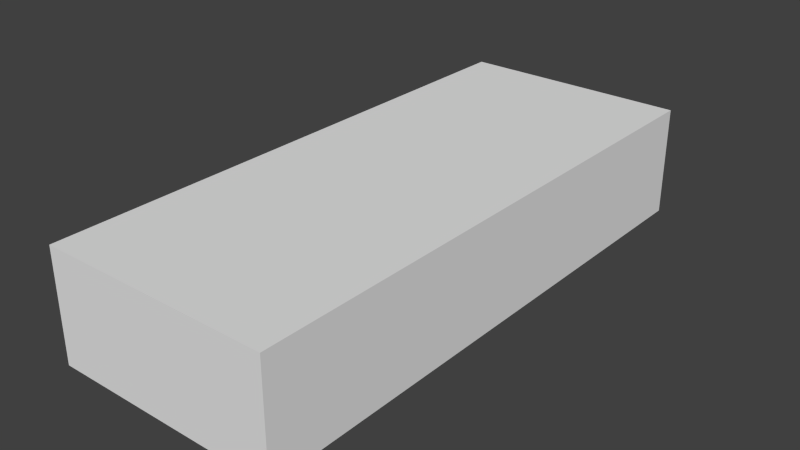 # Source: track1_2.blend  (saved by Blender 2.79.0; exported with 4.5.12 LTS)
import bpy
from mathutils import Matrix  # noqa: F401  (used for matrix-valued properties, if any)

bpy.ops.wm.read_factory_settings(use_empty=True)
scene = bpy.context.scene
scene.name = 'Scene'

# ---- collections
col_collection_1 = bpy.data.collections.new('Collection 1'); scene.collection.children.link(col_collection_1)
col_collection_2 = bpy.data.collections.new('Collection 2'); scene.collection.children.link(col_collection_2)
col_collection_3 = bpy.data.collections.new('Collection 3'); scene.collection.children.link(col_collection_3)
col_collection_4 = bpy.data.collections.new('Collection 4'); scene.collection.children.link(col_collection_4)
col_collection_5 = bpy.data.collections.new('Collection 5'); scene.collection.children.link(col_collection_5)
col_collection_6 = bpy.data.collections.new('Collection 6'); scene.collection.children.link(col_collection_6)
col_collection_7 = bpy.data.collections.new('Collection 7'); scene.collection.children.link(col_collection_7)
col_collection_8 = bpy.data.collections.new('Collection 8'); scene.collection.children.link(col_collection_8)
col_collection_9 = bpy.data.collections.new('Collection 9'); scene.collection.children.link(col_collection_9)
col_collection_10 = bpy.data.collections.new('Collection 10'); scene.collection.children.link(col_collection_10)
col_collection_11 = bpy.data.collections.new('Collection 11'); scene.collection.children.link(col_collection_11)
col_collection_12 = bpy.data.collections.new('Collection 12'); scene.collection.children.link(col_collection_12)
col_collection_13 = bpy.data.collections.new('Collection 13'); scene.collection.children.link(col_collection_13)
col_collection_14 = bpy.data.collections.new('Collection 14'); scene.collection.children.link(col_collection_14)
col_collection_15 = bpy.data.collections.new('Collection 15'); scene.collection.children.link(col_collection_15)
col_collection_16 = bpy.data.collections.new('Collection 16'); scene.collection.children.link(col_collection_16)
col_collection_17 = bpy.data.collections.new('Collection 17'); scene.collection.children.link(col_collection_17)
col_collection_18 = bpy.data.collections.new('Collection 18'); scene.collection.children.link(col_collection_18)
col_collection_19 = bpy.data.collections.new('Collection 19'); scene.collection.children.link(col_collection_19)
col_collection_20 = bpy.data.collections.new('Collection 20'); scene.collection.children.link(col_collection_20)

# ---- materials (node trees are filled in below, after node groups)
mat_mat___dddddd = bpy.data.materials.new('mat [#dddddd]')
mat_mat___dddddd.alpha_threshold = 0.0
mat_mat___dddddd.use_transparent_shadow = False
mat_mat___dddddd.roughness = 0.5
mat_mat___dddddd.specular_intensity = 0.0

# ---- material node trees

# ---- world
world_world = bpy.data.worlds.new('World'); scene.world = world_world
world_world.color = (0.05088, 0.05088, 0.05088)
world_world.use_sun_shadow = False
world_world.sun_shadow_jitter_overblur = 0.0
world_world.cycles.sampling_method = 'NONE'
world_world.cycles.sample_map_resolution = 256

# ---- meshes
me_chassis_001 = bpy.data.meshes.new('chassis.001')
me_chassis_001.from_pydata([(-0.7965, -2.019, -0.03826), (-0.7965, -2.019, 0.7241), (-0.7965, 1.839, 0.7241), (-0.7965, 1.839, -0.03826), (0.7965, -2.019, -0.03826), (0.7965, -2.019, 0.7241), (0.7965, 1.839, 0.7241), (0.7965, 1.839, -0.03826)], [], [(5, 6, 2), (5, 2, 1), (1, 2, 3), (1, 3, 0), (2, 6, 7), (2, 7, 3), (3, 7, 4), (3, 4, 0), (7, 6, 5), (7, 5, 4), (4, 5, 1), (4, 1, 0)])
me_chassis_001.materials.append(mat_mat___dddddd)
me_chassis_001.use_remesh_preserve_volume = False
me_chassis_001.use_remesh_preserve_attributes = False
me_chassis_001.use_mirror_vertex_groups = False
me_chassis_001.update()
me_chassis = bpy.data.meshes.new('chassis')
me_chassis.from_pydata([(0.0, -0.04597, -0.03826), (0.0, -0.4746, -0.03826), (0.0, -1.542, 0.3854), (0.2, -1.542, 0.3854), (0.3332, -1.542, 0.3685), (0.0, -0.8849, 0.4163), (0.4, -0.8849, 0.3995), (0.2, -0.8849, 0.4163), (0.0, -1.542, -0.03826), (0.2, -1.542, -0.03826), (0.3332, -1.542, -0.03826), (0.0, -0.8849, -0.03826), (0.4, -0.8849, -0.03826), (0.2, -0.8849, -0.03826), (0.0, -1.85, 0.2996), (0.1661, -1.85, 0.2996), (0.2768, -1.85, 0.2996), (0.0, -1.85, -0.03826), (0.1661, -1.85, -0.03826), (0.2768, -1.85, -0.03826), (0.0, -1.98, 0.2031), (0.0, -2.019, 0.2174), (0.1615, -1.98, 0.2031), (0.1766, -2.019, 0.2172), (0.1712, -2.019, 0.2174), (0.0, -2.018, 0.001413), (0.0, -1.98, 0.01364), (0.1766, -2.019, 0.001678), (0.1615, -1.98, 0.01364), (0.1712, -2.018, 0.001413), (0.4, -0.7145, 0.3907), (0.661, -0.6151, 0.3663), (0.4, -0.7145, -0.03826), (0.661, -0.6151, -0.03826), (0.7369, -0.4746, 0.3663), (0.7369, -0.4746, -0.03826), (0.7369, 0.606, 0.3663), (0.7369, 0.606, -0.03826), (0.7022, 0.7008, 0.3663), (0.7022, 0.7008, -0.03826), (0.5767, 0.9035, 0.3663), (0.5767, 0.9035, -0.03826), (0.5658, 0.9636, 0.3663), (0.5658, 0.9636, -0.03826), (0.4588, 1.58, 0.3995), (0.4588, 1.58, 0.05194), (0.2, -0.04597, 0.4795), (0.0, -0.04597, 0.4795), (0.4, -0.04597, 0.3995), (0.3717, 1.58, 0.3995), (0.0, 1.615, 0.4908), (0.4787, 0.9636, 0.3678), (0.0, 0.9636, 0.6196), (0.1436, 1.604, 0.4342), (0.2867, 0.9636, 0.4289), (0.0, 0.606, 0.7112), (0.352, 0.606, 0.4697), (0.0, -0.7145, 0.4163), (0.2, -0.7145, 0.4163), (0.4, -0.4514, 0.3995), (0.0, -0.4514, 0.434), (0.2, -0.4514, 0.434), (0.3897, 1.702, 0.3995), (0.2099, 1.807, 0.4179), (0.2099, 1.807, 0.1162), (0.3897, 1.702, 0.1029), (0.02941, 1.735, 0.4182), (0.0, 1.839, 0.4179), (0.0, 1.727, 0.4242), (0.7369, -0.04597, 0.3663), (0.7369, -0.04597, -0.03826), (0.5684, -0.04597, 0.3725), (0.5684, -0.463, 0.3725), (0.5684, 0.606, 0.3721), (0.721, -0.5662, 0.3663), (0.721, -0.5662, -0.03826), (0.0456, 1.685, 0.5236), (0.1892, 1.718, 0.4764), (0.07501, 1.821, 0.558), (0.0456, 1.811, 0.5565), (0.6528, 1.685, 0.5236), (0.7965, 1.718, 0.4764), (0.6822, 1.821, 0.558), (0.6528, 1.811, 0.5565), (0.0, 0.3778, 0.7241), (0.352, 0.3778, 0.4856), (0.08801, 0.3778, 0.7241), (0.7369, 0.3778, -0.03826), (0.7369, 0.3778, 0.3663), (0.5684, 0.3778, 0.3725), (0.0, 0.3778, 0.4856), (0.08801, 0.3778, 0.4856), (0.4, 0.3778, 0.3995), (0.0, 1.58, 0.05194), (0.352, 0.3778, 0.3995), (0.0, 0.3778, 0.3995), (0.08801, 0.3778, 0.3995), (0.352, 0.3778, 0.1158), (0.0, 0.3778, 0.1158), (0.2, 0.3778, 0.1158), (0.3349, -0.3685, 0.1158), (0.0, -0.4514, 0.1158), (0.2, -0.4514, 0.1158), (0.352, -0.04597, 0.1158), (0.2, -0.04597, 0.4371), (0.0, -0.04597, 0.4371), (0.3349, -0.3685, 0.2829), (0.2, -0.04597, 0.1158), (0.0, -0.04597, 0.1158), (0.0, -0.4514, 0.2829), (0.2, -0.4514, 0.2829), (0.3349, -0.2897, 0.3765), (0.0, -0.3187, 0.3765), (0.2, -0.3187, 0.3765), (0.4, -0.4746, -0.03826), (0.4, -0.04597, -0.03826), (0.0, 0.3778, -0.03826), (0.0, 0.9636, -0.03826), (0.4, 0.3778, -0.03826), (0.0, 0.606, -0.03826), (0.4, 0.606, -0.03826), (0.4, 0.9636, -0.03826), (0.0, 1.839, 0.1162), (0.3277, -1.151, 0.1222), (0.7939, -1.151, 0.1222), (0.3277, -1.186, 0.06153), (0.7939, -1.186, 0.06153), (0.3277, -1.256, 0.06153), (0.7939, -1.256, 0.06153), (0.3277, -1.291, 0.1222), (0.7939, -1.291, 0.1222), (0.3277, -1.256, 0.1828), (0.7939, -1.256, 0.1828), (0.3277, -1.186, 0.1828), (0.7939, -1.186, 0.1828), (0.3277, 1.311, 0.1222), (0.7939, 1.311, 0.1222), (0.3277, 1.276, 0.06153), (0.7939, 1.276, 0.06153), (0.3277, 1.206, 0.06153), (0.7939, 1.206, 0.06153), (0.3277, 1.171, 0.1222), (0.7939, 1.171, 0.1222), (0.3277, 1.206, 0.1828), (0.7939, 1.206, 0.1828), (0.3277, 1.276, 0.1828), (0.7939, 1.276, 0.1828), (0.375, -1.004, 0.3372), (0.672, -1.183, 0.1556), (0.3626, -1.011, 0.324), (0.6595, -1.191, 0.1424), (0.354, -1.029, 0.3272), (0.651, -1.208, 0.1456), (0.3579, -1.039, 0.3435), (0.6549, -1.218, 0.1619), (0.3704, -1.031, 0.3567), (0.6674, -1.211, 0.1752), (0.379, -1.014, 0.3536), (0.6759, -1.193, 0.172), (0.375, 1.473, 0.3372), (0.672, 1.294, 0.1556), (0.3626, 1.466, 0.324), (0.6595, 1.286, 0.1424), (0.354, 1.448, 0.3272), (0.651, 1.269, 0.1456), (0.3579, 1.438, 0.3435), (0.6549, 1.259, 0.1619), (0.3704, 1.446, 0.3567), (0.6674, 1.266, 0.1752), (0.379, 1.463, 0.3536), (0.6759, 1.283, 0.172), (0.3977, -0.04597, 0.3861)], [], [(9, 8, 11, 13), (10, 9, 13, 12), (6, 4, 10, 12), (10, 4, 16, 19), (4, 6, 7, 3), (3, 7, 5, 2), (115, 114, 1, 0), (16, 15, 24, 23), (15, 14, 21, 24), (9, 10, 19, 18), (8, 9, 18, 17), (4, 3, 15, 16), (3, 2, 14, 15), (19, 16, 23, 27), (17, 18, 29, 25), (18, 19, 27, 29), (22, 23, 24), (27, 28, 29), (22, 28, 27, 23), (20, 22, 24, 21), (25, 29, 28, 26), (28, 22, 20, 26), (30, 32, 33, 31), (6, 12, 32, 30), (88, 87, 37, 36), (36, 37, 39, 38), (38, 39, 41, 40), (40, 41, 43, 42), (42, 43, 45, 44), (53, 49, 66), (53, 50, 52, 54), (44, 49, 51, 42), (49, 53, 54, 51), (61, 59, 48, 46), (44, 45, 65, 62), (44, 62, 49), (68, 50, 76, 79), (63, 66, 62), (54, 52, 55, 56), (5, 7, 58, 57), (7, 6, 30, 58), (40, 42, 51), (51, 54, 56, 73), (58, 30, 59, 61), (57, 58, 61, 60), (31, 72, 30), (31, 74, 72), (49, 62, 66), (66, 67, 68), (62, 65, 64, 63), (67, 66, 63), (60, 61, 46, 47), (34, 35, 70, 69), (71, 48, 59, 72), (69, 71, 72, 34), (72, 59, 30), (89, 88, 36, 73), (40, 51, 73), (38, 40, 73), (36, 38, 73), (74, 34, 72), (79, 76, 80, 83), (33, 75, 74, 31), (35, 34, 74, 75), (53, 66, 78, 77), (66, 68, 79, 78), (50, 53, 77, 76), (82, 83, 80, 81), (77, 78, 82, 81), (78, 79, 83, 82), (76, 77, 81, 80), (86, 85, 56), (56, 55, 86), (71, 69, 88, 89), (69, 70, 87, 88), (73, 56, 85, 89), (55, 84, 86), (86, 84, 90, 91), (86, 91, 85), (71, 89, 92, 48), (89, 85, 92), (85, 91, 96, 94), (65, 45, 93), (64, 65, 93), (91, 90, 95, 96), (85, 94, 92), (94, 96, 99, 97), (96, 95, 98, 99), (102, 101, 109, 110), (107, 108, 101, 102), (94, 97, 92), (47, 46, 104, 105), (48, 104, 46), (99, 98, 108, 107), (100, 102, 110, 106), (103, 107, 102, 100), (97, 99, 107, 103), (110, 109, 112, 113), (106, 110, 113, 111), (103, 100, 171), (111, 104, 171), (100, 106, 171), (104, 113, 112, 105), (113, 104, 111), (70, 35, 114, 115), (114, 32, 1), (13, 11, 1), (32, 13, 1), (13, 32, 12), (75, 114, 35), (75, 33, 114), (33, 32, 114), (115, 0, 116, 118), (120, 119, 117, 121), (70, 115, 118, 87), (118, 116, 119, 120), (87, 118, 120, 37), (121, 41, 120), (120, 41, 39), (120, 39, 37), (43, 41, 121), (45, 121, 117, 93), (45, 43, 121), (63, 64, 122, 67), (122, 64, 93), (123, 124, 126, 125), (125, 126, 128, 127), (127, 128, 130, 129), (129, 130, 132, 131), (126, 124, 134, 132, 130, 128), (133, 134, 124, 123), (131, 132, 134, 133), (123, 125, 127, 129, 131, 133), (135, 136, 138, 137), (137, 138, 140, 139), (139, 140, 142, 141), (141, 142, 144, 143), (138, 136, 146, 144, 142, 140), (145, 146, 136, 135), (143, 144, 146, 145), (135, 137, 139, 141, 143, 145), (147, 148, 150, 149), (149, 150, 152, 151), (151, 152, 154, 153), (153, 154, 156, 155), (150, 148, 158, 156, 154, 152), (157, 158, 148, 147), (155, 156, 158, 157), (147, 149, 151, 153, 155, 157), (159, 160, 162, 161), (161, 162, 164, 163), (163, 164, 166, 165), (165, 166, 168, 167), (162, 160, 170, 168, 166, 164), (169, 170, 160, 159), (167, 168, 170, 169), (159, 161, 163, 165, 167, 169), (92, 97, 103, 171), (171, 48, 92), (171, 106, 111), (104, 48, 171)])
me_chassis.materials.append(mat_mat___dddddd)
me_chassis.use_remesh_preserve_volume = False
me_chassis.use_remesh_preserve_attributes = False
me_chassis.use_mirror_vertex_groups = False
me_chassis.update()

# ---- objects
ob_collision = bpy.data.objects.new('collision', me_chassis_001)
ob_wheel_rl = bpy.data.objects.new('wheel_rl', None)
ob_wheel_rr = bpy.data.objects.new('wheel_rr', None)
ob_wheel_fr = bpy.data.objects.new('wheel_fr', None)
ob_wheel_fl = bpy.data.objects.new('wheel_fl', None)
ob_chassis = bpy.data.objects.new('chassis', me_chassis)

# ---- transforms, parenting, visibility, modifiers, constraints
ob_collision.location = (0.0, 0.0, 0.0)
ob_collision.lineart.crease_threshold = 0.0
ob_wheel_rl.location = (0.7352, 1.238, 0.1241)
ob_wheel_rl.scale = (0.8687, 1.0, 1.0)
ob_wheel_rl.empty_image_offset = (0.0, 0.0)
ob_wheel_rl.lineart.crease_threshold = 0.0
ob_wheel_rr.location = (-0.7352, 1.238, 0.1241)
ob_wheel_rr.scale = (0.8687, 1.0, 1.0)
ob_wheel_rr.empty_image_offset = (0.0, 0.0)
ob_wheel_rr.lineart.crease_threshold = 0.0
ob_wheel_fr.location = (-0.7168, -1.212, 0.1241)
ob_wheel_fr.scale = (0.8687, 1.0, 1.0)
ob_wheel_fr.empty_image_offset = (0.0, 0.0)
ob_wheel_fr.lineart.crease_threshold = 0.0
ob_wheel_fl.location = (0.7168, -1.212, 0.1241)
ob_wheel_fl.scale = (0.8687, 1.0, 1.0)
ob_wheel_fl.empty_image_offset = (0.0, 0.0)
ob_wheel_fl.lineart.crease_threshold = 0.0
ob_chassis.location = (0.0, 0.0, 0.0)
ob_chassis.lineart.crease_threshold = 0.0
_m = ob_chassis.modifiers.new('Mirror', 'MIRROR')

# ---- collection membership
col_collection_1.objects.link(ob_collision)
col_collection_1.objects.link(ob_wheel_rl)
col_collection_1.objects.link(ob_wheel_rr)
col_collection_1.objects.link(ob_wheel_fr)
col_collection_1.objects.link(ob_wheel_fl)
col_collection_1.objects.link(ob_chassis)
col_collection_2.objects.link(ob_collision)
col_collection_3.objects.link(ob_collision)
col_collection_4.objects.link(ob_collision)
col_collection_5.objects.link(ob_collision)
col_collection_6.objects.link(ob_collision)
col_collection_7.objects.link(ob_collision)
col_collection_8.objects.link(ob_collision)
col_collection_9.objects.link(ob_collision)
col_collection_10.objects.link(ob_collision)
col_collection_11.objects.link(ob_collision)
col_collection_12.objects.link(ob_collision)
col_collection_13.objects.link(ob_collision)
col_collection_14.objects.link(ob_collision)
col_collection_15.objects.link(ob_collision)
col_collection_16.objects.link(ob_collision)
col_collection_17.objects.link(ob_collision)
col_collection_18.objects.link(ob_collision)
col_collection_19.objects.link(ob_collision)
col_collection_20.objects.link(ob_collision)

# ---- scene / render settings (as saved in the file)
scene.frame_start = 1; scene.frame_end = 250; scene.frame_set(1)
scene.render.engine = 'BLENDER_EEVEE_NEXT'
scene.render.resolution_percentage = 50
scene.render.dither_intensity = 0.0
scene.cycles.use_denoising = False
scene.cycles.samples = 10
scene.cycles.sampling_pattern = 'TABULATED_SOBOL'
scene.cycles.light_sampling_threshold = 0.0
scene.cycles.use_adaptive_sampling = False
scene.cycles.use_light_tree = False
scene.cycles.blur_glossy = 0.0
scene.cycles.pixel_filter_type = 'GAUSSIAN'
scene.cycles.sample_clamp_indirect = 0.0
scene.view_settings.view_transform = 'Standard'
bpy.context.view_layer.update()

# ---- added for rendering (the .blend has no active camera and no usable light): camera, sun
cam_auto = bpy.data.cameras.new('AutoCamera')
cam_auto.lens = 50.0
cam_auto.sensor_width = 36.0
cam_auto.clip_end = 1000.0
ob_auto_camera = bpy.data.objects.new('AutoCamera', cam_auto)
scene.collection.objects.link(ob_auto_camera)
ob_auto_camera.location = (3.92548, -4.80078, 3.4833)
ob_auto_camera.rotation_euler = (1.09748, -7.21219e-08, 0.694738)
scene.camera = ob_auto_camera
light_auto_sun = bpy.data.lights.new('AutoSun', 'SUN')
light_auto_sun.energy = 3.0
light_auto_sun.angle = 0.0523599
ob_auto_sun = bpy.data.objects.new('AutoSun', light_auto_sun)
scene.collection.objects.link(ob_auto_sun)
ob_auto_sun.rotation_euler = (0.872665, 0.174533, 0.523599)
bpy.context.view_layer.update()
